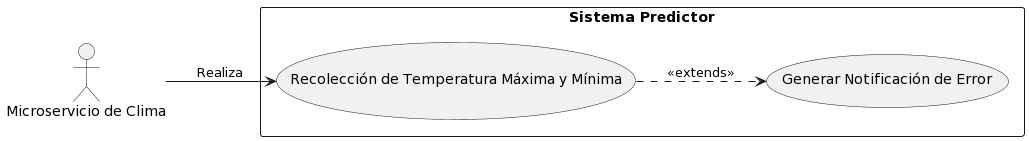

The diagram above was rendered by PlantUML. Its source (embedded in the PNG):
@startuml
left to right direction

actor "Microservicio de Clima" as M2

rectangle "Sistema Predictor" {
    usecase (Recolección de Temperatura Máxima y Mínima) as UC2
    usecase (Generar Notificación de Error) as UC16

    M2 --> UC2 : Realiza
    UC2 ..> UC16 : <<extends>>
}
@enduml